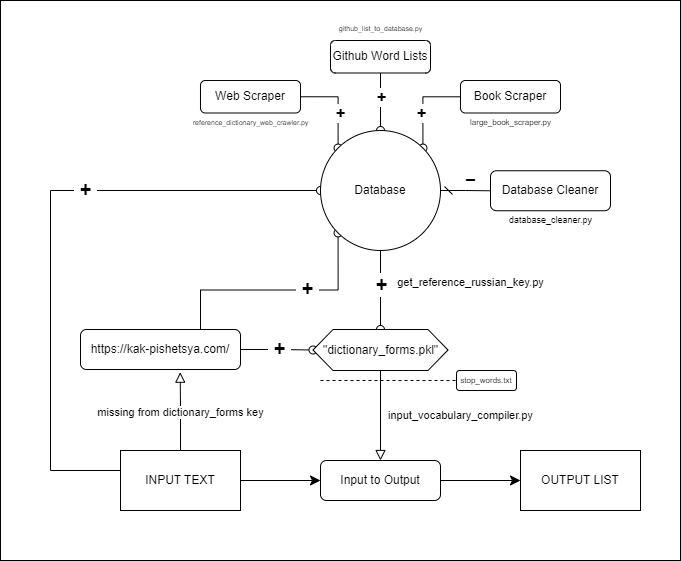

The diagram above was exported from draw.io. Its source (the exported page's mxGraphModel, read from the mxfile embedded in the PNG):
<mxGraphModel dx="1941" dy="1763" grid="1" gridSize="10" guides="1" tooltips="1" connect="1" arrows="1" fold="1" page="1" pageScale="1" pageWidth="827" pageHeight="1169" math="0" shadow="0">
  <root>
    <mxCell id="WIyWlLk6GJQsqaUBKTNV-0" />
    <mxCell id="WIyWlLk6GJQsqaUBKTNV-1" parent="WIyWlLk6GJQsqaUBKTNV-0" />
    <mxCell id="fLaEGiDTJYDlml7ja_-q-42" value="" style="rounded=0;whiteSpace=wrap;html=1;" vertex="1" parent="WIyWlLk6GJQsqaUBKTNV-1">
      <mxGeometry x="-160" y="-10" width="680" height="560" as="geometry" />
    </mxCell>
    <mxCell id="WIyWlLk6GJQsqaUBKTNV-2" value="" style="rounded=0;html=1;jettySize=auto;orthogonalLoop=1;fontSize=11;endArrow=oval;endFill=0;endSize=8;strokeWidth=1;shadow=0;labelBackgroundColor=none;edgeStyle=orthogonalEdgeStyle;entryX=1;entryY=0;entryDx=0;entryDy=0;" parent="WIyWlLk6GJQsqaUBKTNV-1" source="WIyWlLk6GJQsqaUBKTNV-3" target="fLaEGiDTJYDlml7ja_-q-8" edge="1">
      <mxGeometry relative="1" as="geometry">
        <mxPoint x="220" y="170" as="targetPoint" />
      </mxGeometry>
    </mxCell>
    <mxCell id="fLaEGiDTJYDlml7ja_-q-6" value="+" style="edgeLabel;html=1;align=center;verticalAlign=middle;resizable=0;points=[];fontSize=16;fontStyle=1" vertex="1" connectable="0" parent="WIyWlLk6GJQsqaUBKTNV-2">
      <mxGeometry x="0.1294" y="2" relative="1" as="geometry">
        <mxPoint x="-4" y="4" as="offset" />
      </mxGeometry>
    </mxCell>
    <mxCell id="WIyWlLk6GJQsqaUBKTNV-3" value="Book Scraper" style="rounded=1;whiteSpace=wrap;html=1;fontSize=12;glass=0;strokeWidth=1;shadow=0;" parent="WIyWlLk6GJQsqaUBKTNV-1" vertex="1">
      <mxGeometry x="300" y="70" width="100" height="32.5" as="geometry" />
    </mxCell>
    <mxCell id="WIyWlLk6GJQsqaUBKTNV-4" value="get_reference_russian_key.py" style="rounded=0;html=1;jettySize=auto;orthogonalLoop=1;fontSize=11;endArrow=oval;endFill=0;endSize=8;strokeWidth=1;shadow=0;labelBackgroundColor=default;edgeStyle=orthogonalEdgeStyle;exitX=0.5;exitY=1;exitDx=0;exitDy=0;entryX=0.5;entryY=0;entryDx=0;entryDy=0;" parent="WIyWlLk6GJQsqaUBKTNV-1" target="fLaEGiDTJYDlml7ja_-q-40" edge="1">
      <mxGeometry x="-0.2" y="90" relative="1" as="geometry">
        <mxPoint as="offset" />
        <mxPoint x="220" y="240" as="sourcePoint" />
        <mxPoint x="220" y="290" as="targetPoint" />
      </mxGeometry>
    </mxCell>
    <mxCell id="fLaEGiDTJYDlml7ja_-q-35" value="+" style="edgeLabel;html=1;align=center;verticalAlign=middle;resizable=0;points=[];fontStyle=1;fontSize=20;" vertex="1" connectable="0" parent="WIyWlLk6GJQsqaUBKTNV-4">
      <mxGeometry x="-0.1533" relative="1" as="geometry">
        <mxPoint as="offset" />
      </mxGeometry>
    </mxCell>
    <mxCell id="WIyWlLk6GJQsqaUBKTNV-5" value="&amp;nbsp;–&amp;nbsp;" style="edgeStyle=orthogonalEdgeStyle;rounded=0;html=1;jettySize=auto;orthogonalLoop=1;fontSize=17;endArrow=none;endFill=0;endSize=8;strokeWidth=1;shadow=0;labelBackgroundColor=none;startArrow=dash;startFill=0;exitX=1;exitY=0.5;exitDx=0;exitDy=0;fontStyle=1" parent="WIyWlLk6GJQsqaUBKTNV-1" source="fLaEGiDTJYDlml7ja_-q-8" target="WIyWlLk6GJQsqaUBKTNV-7" edge="1">
      <mxGeometry x="0.2051" y="10" relative="1" as="geometry">
        <mxPoint as="offset" />
        <mxPoint x="270" y="210" as="sourcePoint" />
      </mxGeometry>
    </mxCell>
    <mxCell id="WIyWlLk6GJQsqaUBKTNV-7" value="Database Cleaner" style="rounded=1;whiteSpace=wrap;html=1;fontSize=12;glass=0;strokeWidth=1;shadow=0;" parent="WIyWlLk6GJQsqaUBKTNV-1" vertex="1">
      <mxGeometry x="330" y="160.25" width="120" height="40" as="geometry" />
    </mxCell>
    <mxCell id="WIyWlLk6GJQsqaUBKTNV-8" value="input_vocabulary_compiler.py" style="rounded=0;html=1;jettySize=auto;orthogonalLoop=1;fontSize=11;endArrow=block;endFill=0;endSize=8;strokeWidth=1;shadow=0;labelBackgroundColor=default;edgeStyle=orthogonalEdgeStyle;exitX=0.5;exitY=1;exitDx=0;exitDy=0;" parent="WIyWlLk6GJQsqaUBKTNV-1" source="fLaEGiDTJYDlml7ja_-q-40" target="WIyWlLk6GJQsqaUBKTNV-11" edge="1">
      <mxGeometry y="80" relative="1" as="geometry">
        <mxPoint as="offset" />
        <mxPoint x="220" y="379" as="sourcePoint" />
      </mxGeometry>
    </mxCell>
    <mxCell id="WIyWlLk6GJQsqaUBKTNV-11" value="Input to Output" style="rounded=1;whiteSpace=wrap;html=1;fontSize=12;glass=0;strokeWidth=1;shadow=0;" parent="WIyWlLk6GJQsqaUBKTNV-1" vertex="1">
      <mxGeometry x="160" y="450" width="120" height="40" as="geometry" />
    </mxCell>
    <mxCell id="WIyWlLk6GJQsqaUBKTNV-12" value="https://kak-pishetsya.com/" style="rounded=1;whiteSpace=wrap;html=1;fontSize=12;glass=0;strokeWidth=1;shadow=0;" parent="WIyWlLk6GJQsqaUBKTNV-1" vertex="1">
      <mxGeometry x="-80" y="319" width="160" height="40" as="geometry" />
    </mxCell>
    <mxCell id="fLaEGiDTJYDlml7ja_-q-0" value="Web Scraper" style="rounded=1;whiteSpace=wrap;html=1;fontSize=12;glass=0;strokeWidth=1;shadow=0;" vertex="1" parent="WIyWlLk6GJQsqaUBKTNV-1">
      <mxGeometry x="40" y="70" width="100" height="32.5" as="geometry" />
    </mxCell>
    <mxCell id="fLaEGiDTJYDlml7ja_-q-2" value="" style="rounded=0;html=1;jettySize=auto;orthogonalLoop=1;fontSize=11;endArrow=oval;endFill=0;endSize=8;strokeWidth=1;shadow=0;labelBackgroundColor=none;edgeStyle=orthogonalEdgeStyle;exitX=1;exitY=0.5;exitDx=0;exitDy=0;entryX=0;entryY=0;entryDx=0;entryDy=0;" edge="1" parent="WIyWlLk6GJQsqaUBKTNV-1" source="fLaEGiDTJYDlml7ja_-q-0" target="fLaEGiDTJYDlml7ja_-q-8">
      <mxGeometry relative="1" as="geometry">
        <mxPoint x="170" y="70" as="sourcePoint" />
        <mxPoint x="195" y="190" as="targetPoint" />
      </mxGeometry>
    </mxCell>
    <mxCell id="fLaEGiDTJYDlml7ja_-q-11" value="+" style="edgeLabel;html=1;align=center;verticalAlign=middle;resizable=0;points=[];fontSize=16;fontStyle=1" vertex="1" connectable="0" parent="fLaEGiDTJYDlml7ja_-q-2">
      <mxGeometry x="0.2495" y="2" relative="1" as="geometry">
        <mxPoint y="-2" as="offset" />
      </mxGeometry>
    </mxCell>
    <mxCell id="fLaEGiDTJYDlml7ja_-q-3" value="Github Word Lists" style="rounded=1;whiteSpace=wrap;html=1;fontSize=12;glass=0;strokeWidth=1;shadow=0;" vertex="1" parent="WIyWlLk6GJQsqaUBKTNV-1">
      <mxGeometry x="170" y="30" width="100" height="32.5" as="geometry" />
    </mxCell>
    <mxCell id="fLaEGiDTJYDlml7ja_-q-9" value="" style="rounded=0;html=1;jettySize=auto;orthogonalLoop=1;fontSize=11;endArrow=oval;endFill=0;endSize=8;strokeWidth=1;shadow=0;labelBackgroundColor=none;edgeStyle=orthogonalEdgeStyle;exitX=0.5;exitY=1;exitDx=0;exitDy=0;entryX=0.5;entryY=0;entryDx=0;entryDy=0;" edge="1" parent="WIyWlLk6GJQsqaUBKTNV-1" source="fLaEGiDTJYDlml7ja_-q-3" target="fLaEGiDTJYDlml7ja_-q-8">
      <mxGeometry relative="1" as="geometry">
        <mxPoint x="150" y="96" as="sourcePoint" />
        <mxPoint x="188" y="148" as="targetPoint" />
      </mxGeometry>
    </mxCell>
    <mxCell id="fLaEGiDTJYDlml7ja_-q-10" value="+" style="edgeLabel;html=1;align=center;verticalAlign=middle;resizable=0;points=[];fontSize=16;fontStyle=1" vertex="1" connectable="0" parent="fLaEGiDTJYDlml7ja_-q-9">
      <mxGeometry x="-0.1719" relative="1" as="geometry">
        <mxPoint as="offset" />
      </mxGeometry>
    </mxCell>
    <mxCell id="fLaEGiDTJYDlml7ja_-q-12" value="" style="rounded=0;html=1;jettySize=auto;orthogonalLoop=1;fontSize=11;endArrow=oval;endFill=0;endSize=8;strokeWidth=1;shadow=0;labelBackgroundColor=none;edgeStyle=orthogonalEdgeStyle;exitX=1;exitY=0.5;exitDx=0;exitDy=0;entryX=0;entryY=0.5;entryDx=0;entryDy=0;" edge="1" parent="WIyWlLk6GJQsqaUBKTNV-1" source="WIyWlLk6GJQsqaUBKTNV-12" target="fLaEGiDTJYDlml7ja_-q-40">
      <mxGeometry relative="1" as="geometry">
        <mxPoint x="60" y="210" as="sourcePoint" />
        <mxPoint x="150" y="334.5" as="targetPoint" />
      </mxGeometry>
    </mxCell>
    <mxCell id="fLaEGiDTJYDlml7ja_-q-13" value="&amp;nbsp;+&amp;nbsp;" style="edgeLabel;html=1;align=center;verticalAlign=middle;resizable=0;points=[];fontSize=20;fontStyle=1" vertex="1" connectable="0" parent="fLaEGiDTJYDlml7ja_-q-12">
      <mxGeometry x="0.2495" y="2" relative="1" as="geometry">
        <mxPoint x="-7" as="offset" />
      </mxGeometry>
    </mxCell>
    <mxCell id="fLaEGiDTJYDlml7ja_-q-14" value="reference_dictionary_web_crawler.py" style="text;html=1;align=center;verticalAlign=middle;resizable=0;points=[];autosize=1;strokeColor=none;fillColor=none;fontSize=7;labelBackgroundColor=default;" vertex="1" parent="WIyWlLk6GJQsqaUBKTNV-1">
      <mxGeometry x="20" y="102.5" width="140" height="20" as="geometry" />
    </mxCell>
    <mxCell id="fLaEGiDTJYDlml7ja_-q-16" value="large_book_scraper.py" style="text;html=1;align=center;verticalAlign=middle;resizable=0;points=[];autosize=1;strokeColor=none;fillColor=none;fontSize=8;labelBackgroundColor=default;" vertex="1" parent="WIyWlLk6GJQsqaUBKTNV-1">
      <mxGeometry x="300" y="102" width="100" height="20" as="geometry" />
    </mxCell>
    <mxCell id="fLaEGiDTJYDlml7ja_-q-17" value="github_list_to_database.py" style="text;html=1;align=center;verticalAlign=middle;resizable=0;points=[];autosize=1;strokeColor=none;fillColor=none;fontSize=7;labelBackgroundColor=default;labelBorderColor=none;" vertex="1" parent="WIyWlLk6GJQsqaUBKTNV-1">
      <mxGeometry x="165" y="9" width="110" height="20" as="geometry" />
    </mxCell>
    <mxCell id="fLaEGiDTJYDlml7ja_-q-18" value="database_cleaner.py" style="text;html=1;align=center;verticalAlign=middle;resizable=0;points=[];autosize=1;strokeColor=none;fillColor=none;fontSize=9;labelBackgroundColor=default;" vertex="1" parent="WIyWlLk6GJQsqaUBKTNV-1">
      <mxGeometry x="335" y="200.25" width="110" height="20" as="geometry" />
    </mxCell>
    <mxCell id="fLaEGiDTJYDlml7ja_-q-20" value="" style="rounded=0;html=1;jettySize=auto;orthogonalLoop=1;fontSize=11;endArrow=oval;endFill=0;endSize=8;strokeWidth=1;shadow=0;labelBackgroundColor=none;edgeStyle=orthogonalEdgeStyle;exitX=0.75;exitY=0;exitDx=0;exitDy=0;entryX=0;entryY=1;entryDx=0;entryDy=0;" edge="1" parent="WIyWlLk6GJQsqaUBKTNV-1" source="WIyWlLk6GJQsqaUBKTNV-12" target="fLaEGiDTJYDlml7ja_-q-8">
      <mxGeometry relative="1" as="geometry">
        <mxPoint x="-10" y="200" as="sourcePoint" />
        <mxPoint x="28" y="252" as="targetPoint" />
      </mxGeometry>
    </mxCell>
    <mxCell id="fLaEGiDTJYDlml7ja_-q-21" value="&amp;nbsp;+&amp;nbsp;" style="edgeLabel;html=1;align=center;verticalAlign=middle;resizable=0;points=[];fontSize=20;fontStyle=1" vertex="1" connectable="0" parent="fLaEGiDTJYDlml7ja_-q-20">
      <mxGeometry x="0.2495" y="2" relative="1" as="geometry">
        <mxPoint as="offset" />
      </mxGeometry>
    </mxCell>
    <mxCell id="fLaEGiDTJYDlml7ja_-q-24" value="INPUT TEXT" style="rounded=0;whiteSpace=wrap;html=1;" vertex="1" parent="WIyWlLk6GJQsqaUBKTNV-1">
      <mxGeometry x="-40" y="440" width="120" height="60" as="geometry" />
    </mxCell>
    <mxCell id="fLaEGiDTJYDlml7ja_-q-25" value="OUTPUT LIST" style="rounded=0;whiteSpace=wrap;html=1;" vertex="1" parent="WIyWlLk6GJQsqaUBKTNV-1">
      <mxGeometry x="360" y="440" width="120" height="60" as="geometry" />
    </mxCell>
    <mxCell id="fLaEGiDTJYDlml7ja_-q-26" value="" style="rounded=0;html=1;jettySize=auto;orthogonalLoop=1;fontSize=11;endArrow=block;endFill=0;endSize=8;strokeWidth=1;shadow=0;labelBackgroundColor=none;edgeStyle=orthogonalEdgeStyle;exitX=0.5;exitY=0;exitDx=0;exitDy=0;entryX=0.623;entryY=1.067;entryDx=0;entryDy=0;entryPerimeter=0;" edge="1" parent="WIyWlLk6GJQsqaUBKTNV-1" source="fLaEGiDTJYDlml7ja_-q-24" target="WIyWlLk6GJQsqaUBKTNV-12">
      <mxGeometry relative="1" as="geometry">
        <mxPoint x="90" y="340" as="sourcePoint" />
        <mxPoint x="90" y="370" as="targetPoint" />
      </mxGeometry>
    </mxCell>
    <mxCell id="fLaEGiDTJYDlml7ja_-q-27" value="missing from dictionary_forms key" style="edgeLabel;html=1;align=center;verticalAlign=middle;resizable=0;points=[];" vertex="1" connectable="0" parent="fLaEGiDTJYDlml7ja_-q-26">
      <mxGeometry x="0.2495" y="2" relative="1" as="geometry">
        <mxPoint x="2" y="10" as="offset" />
      </mxGeometry>
    </mxCell>
    <mxCell id="fLaEGiDTJYDlml7ja_-q-30" value="" style="rounded=0;html=1;jettySize=auto;orthogonalLoop=1;fontSize=11;endArrow=classic;endFill=1;endSize=8;strokeWidth=1;shadow=0;labelBackgroundColor=none;edgeStyle=orthogonalEdgeStyle;exitX=1;exitY=0.5;exitDx=0;exitDy=0;entryX=0;entryY=0.5;entryDx=0;entryDy=0;" edge="1" parent="WIyWlLk6GJQsqaUBKTNV-1" source="fLaEGiDTJYDlml7ja_-q-24" target="WIyWlLk6GJQsqaUBKTNV-11">
      <mxGeometry relative="1" as="geometry">
        <mxPoint x="30" y="440" as="sourcePoint" />
        <mxPoint x="30" y="360" as="targetPoint" />
      </mxGeometry>
    </mxCell>
    <mxCell id="fLaEGiDTJYDlml7ja_-q-32" value="" style="rounded=0;html=1;jettySize=auto;orthogonalLoop=1;fontSize=11;endArrow=classic;endFill=1;endSize=8;strokeWidth=1;shadow=0;labelBackgroundColor=none;edgeStyle=orthogonalEdgeStyle;entryX=0;entryY=0.5;entryDx=0;entryDy=0;exitX=1;exitY=0.5;exitDx=0;exitDy=0;" edge="1" parent="WIyWlLk6GJQsqaUBKTNV-1" source="WIyWlLk6GJQsqaUBKTNV-11" target="fLaEGiDTJYDlml7ja_-q-25">
      <mxGeometry relative="1" as="geometry">
        <mxPoint x="280" y="460" as="sourcePoint" />
        <mxPoint x="170" y="470" as="targetPoint" />
      </mxGeometry>
    </mxCell>
    <mxCell id="fLaEGiDTJYDlml7ja_-q-33" value="" style="rounded=0;html=1;jettySize=auto;orthogonalLoop=1;fontSize=11;endArrow=oval;endFill=0;endSize=8;strokeWidth=1;shadow=0;labelBackgroundColor=none;edgeStyle=orthogonalEdgeStyle;exitX=0;exitY=0.5;exitDx=0;exitDy=0;entryX=0;entryY=0.5;entryDx=0;entryDy=0;" edge="1" parent="WIyWlLk6GJQsqaUBKTNV-1" source="fLaEGiDTJYDlml7ja_-q-24" target="fLaEGiDTJYDlml7ja_-q-8">
      <mxGeometry relative="1" as="geometry">
        <mxPoint x="50" y="320" as="sourcePoint" />
        <mxPoint x="188" y="232" as="targetPoint" />
        <Array as="points">
          <mxPoint x="-110" y="460" />
          <mxPoint x="-110" y="180" />
        </Array>
      </mxGeometry>
    </mxCell>
    <mxCell id="fLaEGiDTJYDlml7ja_-q-34" value="&amp;nbsp;+&amp;nbsp;" style="edgeLabel;html=1;align=center;verticalAlign=middle;resizable=0;points=[];fontSize=20;fontStyle=1;labelBackgroundColor=default;" vertex="1" connectable="0" parent="fLaEGiDTJYDlml7ja_-q-33">
      <mxGeometry x="0.2495" y="2" relative="1" as="geometry">
        <mxPoint as="offset" />
      </mxGeometry>
    </mxCell>
    <mxCell id="fLaEGiDTJYDlml7ja_-q-8" value="Database" style="ellipse;whiteSpace=wrap;html=1;" vertex="1" parent="WIyWlLk6GJQsqaUBKTNV-1">
      <mxGeometry x="160" y="120" width="120" height="120" as="geometry" />
    </mxCell>
    <mxCell id="fLaEGiDTJYDlml7ja_-q-38" value="stop_words.txt" style="rounded=1;whiteSpace=wrap;html=1;fontSize=8;glass=0;strokeWidth=1;shadow=0;" vertex="1" parent="WIyWlLk6GJQsqaUBKTNV-1">
      <mxGeometry x="296" y="360" width="60" height="20" as="geometry" />
    </mxCell>
    <mxCell id="fLaEGiDTJYDlml7ja_-q-39" value="" style="endArrow=none;dashed=1;html=1;strokeWidth=1;rounded=0;entryX=0;entryY=0.5;entryDx=0;entryDy=0;fontSize=5;" edge="1" parent="WIyWlLk6GJQsqaUBKTNV-1" target="fLaEGiDTJYDlml7ja_-q-38">
      <mxGeometry width="50" height="50" relative="1" as="geometry">
        <mxPoint x="160" y="370" as="sourcePoint" />
        <mxPoint x="316" y="359" as="targetPoint" />
      </mxGeometry>
    </mxCell>
    <mxCell id="fLaEGiDTJYDlml7ja_-q-40" value="&quot;dictionary_forms.pkl&quot;" style="shape=hexagon;perimeter=hexagonPerimeter2;whiteSpace=wrap;html=1;fixedSize=1;" vertex="1" parent="WIyWlLk6GJQsqaUBKTNV-1">
      <mxGeometry x="152.5" y="319" width="135" height="41" as="geometry" />
    </mxCell>
  </root>
</mxGraphModel>